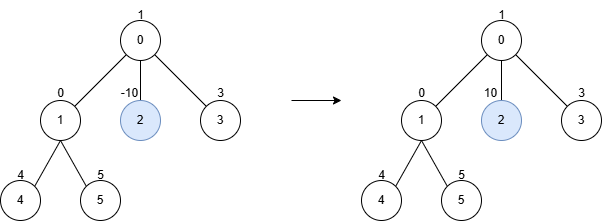

The diagram above was exported from draw.io. Its source (the exported page's mxGraphModel, read from the mxfile embedded in the PNG):
<mxGraphModel dx="778" dy="531" grid="1" gridSize="10" guides="1" tooltips="1" connect="1" arrows="1" fold="1" page="1" pageScale="1" pageWidth="850" pageHeight="1100" math="0" shadow="0">
  <root>
    <mxCell id="0" />
    <mxCell id="1" parent="0" />
    <mxCell id="hI58ACPb_8mvBplQGQZ3-20" style="rounded=0;orthogonalLoop=1;jettySize=auto;html=1;exitX=0;exitY=1;exitDx=0;exitDy=0;entryX=1;entryY=0;entryDx=0;entryDy=0;endArrow=none;startFill=0;" edge="1" parent="1" source="hI58ACPb_8mvBplQGQZ3-1" target="hI58ACPb_8mvBplQGQZ3-2">
      <mxGeometry relative="1" as="geometry" />
    </mxCell>
    <mxCell id="hI58ACPb_8mvBplQGQZ3-23" style="edgeStyle=orthogonalEdgeStyle;rounded=0;orthogonalLoop=1;jettySize=auto;html=1;endArrow=none;startFill=0;" edge="1" parent="1" source="hI58ACPb_8mvBplQGQZ3-1" target="hI58ACPb_8mvBplQGQZ3-3">
      <mxGeometry relative="1" as="geometry" />
    </mxCell>
    <mxCell id="hI58ACPb_8mvBplQGQZ3-24" style="rounded=0;orthogonalLoop=1;jettySize=auto;html=1;exitX=1;exitY=1;exitDx=0;exitDy=0;entryX=0;entryY=0;entryDx=0;entryDy=0;endArrow=none;startFill=0;" edge="1" parent="1" source="hI58ACPb_8mvBplQGQZ3-1" target="hI58ACPb_8mvBplQGQZ3-4">
      <mxGeometry relative="1" as="geometry" />
    </mxCell>
    <mxCell id="hI58ACPb_8mvBplQGQZ3-1" value="0" style="ellipse;whiteSpace=wrap;html=1;aspect=fixed;" vertex="1" parent="1">
      <mxGeometry x="399" y="360" width="40" height="40" as="geometry" />
    </mxCell>
    <mxCell id="hI58ACPb_8mvBplQGQZ3-25" style="rounded=0;orthogonalLoop=1;jettySize=auto;html=1;exitX=0.5;exitY=1;exitDx=0;exitDy=0;entryX=1;entryY=0;entryDx=0;entryDy=0;endArrow=none;startFill=0;" edge="1" parent="1" source="hI58ACPb_8mvBplQGQZ3-2" target="hI58ACPb_8mvBplQGQZ3-5">
      <mxGeometry relative="1" as="geometry" />
    </mxCell>
    <mxCell id="hI58ACPb_8mvBplQGQZ3-2" value="1" style="ellipse;whiteSpace=wrap;html=1;aspect=fixed;" vertex="1" parent="1">
      <mxGeometry x="319" y="440" width="40" height="40" as="geometry" />
    </mxCell>
    <mxCell id="hI58ACPb_8mvBplQGQZ3-3" value="2" style="ellipse;whiteSpace=wrap;html=1;aspect=fixed;fillColor=#dae8fc;strokeColor=#6c8ebf;" vertex="1" parent="1">
      <mxGeometry x="399" y="440" width="40" height="40" as="geometry" />
    </mxCell>
    <mxCell id="hI58ACPb_8mvBplQGQZ3-4" value="3" style="ellipse;whiteSpace=wrap;html=1;aspect=fixed;" vertex="1" parent="1">
      <mxGeometry x="479" y="440" width="40" height="40" as="geometry" />
    </mxCell>
    <mxCell id="hI58ACPb_8mvBplQGQZ3-5" value="4" style="ellipse;whiteSpace=wrap;html=1;aspect=fixed;" vertex="1" parent="1">
      <mxGeometry x="279" y="520" width="40" height="40" as="geometry" />
    </mxCell>
    <mxCell id="hI58ACPb_8mvBplQGQZ3-28" style="rounded=0;orthogonalLoop=1;jettySize=auto;html=1;exitX=0;exitY=0;exitDx=0;exitDy=0;entryX=0.5;entryY=1;entryDx=0;entryDy=0;endArrow=none;startFill=0;" edge="1" parent="1" source="hI58ACPb_8mvBplQGQZ3-6" target="hI58ACPb_8mvBplQGQZ3-2">
      <mxGeometry relative="1" as="geometry" />
    </mxCell>
    <mxCell id="hI58ACPb_8mvBplQGQZ3-6" value="5" style="ellipse;whiteSpace=wrap;html=1;aspect=fixed;" vertex="1" parent="1">
      <mxGeometry x="359" y="520" width="40" height="40" as="geometry" />
    </mxCell>
    <mxCell id="hI58ACPb_8mvBplQGQZ3-7" value="0" style="text;html=1;align=center;verticalAlign=middle;resizable=0;points=[];autosize=1;strokeColor=none;fillColor=none;" vertex="1" parent="1">
      <mxGeometry x="324" y="418" width="30" height="30" as="geometry" />
    </mxCell>
    <mxCell id="hI58ACPb_8mvBplQGQZ3-8" value="-10" style="text;html=1;align=center;verticalAlign=middle;resizable=0;points=[];autosize=1;strokeColor=none;fillColor=none;" vertex="1" parent="1">
      <mxGeometry x="388" y="418" width="40" height="30" as="geometry" />
    </mxCell>
    <mxCell id="hI58ACPb_8mvBplQGQZ3-9" value="3" style="text;html=1;align=center;verticalAlign=middle;resizable=0;points=[];autosize=1;strokeColor=none;fillColor=none;" vertex="1" parent="1">
      <mxGeometry x="484" y="418" width="30" height="30" as="geometry" />
    </mxCell>
    <mxCell id="hI58ACPb_8mvBplQGQZ3-10" value="4" style="text;html=1;align=center;verticalAlign=middle;resizable=0;points=[];autosize=1;strokeColor=none;fillColor=none;" vertex="1" parent="1">
      <mxGeometry x="284" y="500" width="30" height="30" as="geometry" />
    </mxCell>
    <mxCell id="hI58ACPb_8mvBplQGQZ3-11" value="5" style="text;html=1;align=center;verticalAlign=middle;resizable=0;points=[];autosize=1;strokeColor=none;fillColor=none;" vertex="1" parent="1">
      <mxGeometry x="364" y="500" width="30" height="30" as="geometry" />
    </mxCell>
    <mxCell id="hI58ACPb_8mvBplQGQZ3-12" value="1" style="text;html=1;align=center;verticalAlign=middle;resizable=0;points=[];autosize=1;strokeColor=none;fillColor=none;" vertex="1" parent="1">
      <mxGeometry x="404" y="340" width="30" height="30" as="geometry" />
    </mxCell>
    <mxCell id="hI58ACPb_8mvBplQGQZ3-46" style="rounded=0;orthogonalLoop=1;jettySize=auto;html=1;exitX=0;exitY=1;exitDx=0;exitDy=0;entryX=1;entryY=0;entryDx=0;entryDy=0;endArrow=none;startFill=0;" edge="1" parent="1" source="hI58ACPb_8mvBplQGQZ3-49" target="hI58ACPb_8mvBplQGQZ3-51">
      <mxGeometry relative="1" as="geometry" />
    </mxCell>
    <mxCell id="hI58ACPb_8mvBplQGQZ3-47" style="edgeStyle=orthogonalEdgeStyle;rounded=0;orthogonalLoop=1;jettySize=auto;html=1;endArrow=none;startFill=0;" edge="1" parent="1" source="hI58ACPb_8mvBplQGQZ3-49" target="hI58ACPb_8mvBplQGQZ3-52">
      <mxGeometry relative="1" as="geometry" />
    </mxCell>
    <mxCell id="hI58ACPb_8mvBplQGQZ3-48" style="rounded=0;orthogonalLoop=1;jettySize=auto;html=1;exitX=1;exitY=1;exitDx=0;exitDy=0;entryX=0;entryY=0;entryDx=0;entryDy=0;endArrow=none;startFill=0;" edge="1" parent="1" source="hI58ACPb_8mvBplQGQZ3-49" target="hI58ACPb_8mvBplQGQZ3-53">
      <mxGeometry relative="1" as="geometry" />
    </mxCell>
    <mxCell id="hI58ACPb_8mvBplQGQZ3-49" value="0" style="ellipse;whiteSpace=wrap;html=1;aspect=fixed;" vertex="1" parent="1">
      <mxGeometry x="760" y="360" width="40" height="40" as="geometry" />
    </mxCell>
    <mxCell id="hI58ACPb_8mvBplQGQZ3-50" style="rounded=0;orthogonalLoop=1;jettySize=auto;html=1;exitX=0.5;exitY=1;exitDx=0;exitDy=0;entryX=1;entryY=0;entryDx=0;entryDy=0;endArrow=none;startFill=0;" edge="1" parent="1" source="hI58ACPb_8mvBplQGQZ3-51" target="hI58ACPb_8mvBplQGQZ3-54">
      <mxGeometry relative="1" as="geometry" />
    </mxCell>
    <mxCell id="hI58ACPb_8mvBplQGQZ3-51" value="1" style="ellipse;whiteSpace=wrap;html=1;aspect=fixed;" vertex="1" parent="1">
      <mxGeometry x="680" y="440" width="40" height="40" as="geometry" />
    </mxCell>
    <mxCell id="hI58ACPb_8mvBplQGQZ3-52" value="2" style="ellipse;whiteSpace=wrap;html=1;aspect=fixed;fillColor=#dae8fc;strokeColor=#6c8ebf;" vertex="1" parent="1">
      <mxGeometry x="760" y="440" width="40" height="40" as="geometry" />
    </mxCell>
    <mxCell id="hI58ACPb_8mvBplQGQZ3-53" value="3" style="ellipse;whiteSpace=wrap;html=1;aspect=fixed;" vertex="1" parent="1">
      <mxGeometry x="840" y="440" width="40" height="40" as="geometry" />
    </mxCell>
    <mxCell id="hI58ACPb_8mvBplQGQZ3-54" value="4" style="ellipse;whiteSpace=wrap;html=1;aspect=fixed;" vertex="1" parent="1">
      <mxGeometry x="640" y="520" width="40" height="40" as="geometry" />
    </mxCell>
    <mxCell id="hI58ACPb_8mvBplQGQZ3-55" style="rounded=0;orthogonalLoop=1;jettySize=auto;html=1;exitX=0;exitY=0;exitDx=0;exitDy=0;entryX=0.5;entryY=1;entryDx=0;entryDy=0;endArrow=none;startFill=0;" edge="1" parent="1" source="hI58ACPb_8mvBplQGQZ3-56" target="hI58ACPb_8mvBplQGQZ3-51">
      <mxGeometry relative="1" as="geometry" />
    </mxCell>
    <mxCell id="hI58ACPb_8mvBplQGQZ3-56" value="5" style="ellipse;whiteSpace=wrap;html=1;aspect=fixed;" vertex="1" parent="1">
      <mxGeometry x="720" y="520" width="40" height="40" as="geometry" />
    </mxCell>
    <mxCell id="hI58ACPb_8mvBplQGQZ3-57" value="0" style="text;html=1;align=center;verticalAlign=middle;resizable=0;points=[];autosize=1;strokeColor=none;fillColor=none;" vertex="1" parent="1">
      <mxGeometry x="685" y="418" width="30" height="30" as="geometry" />
    </mxCell>
    <mxCell id="hI58ACPb_8mvBplQGQZ3-58" value="10" style="text;html=1;align=center;verticalAlign=middle;resizable=0;points=[];autosize=1;strokeColor=none;fillColor=none;" vertex="1" parent="1">
      <mxGeometry x="749" y="418" width="40" height="30" as="geometry" />
    </mxCell>
    <mxCell id="hI58ACPb_8mvBplQGQZ3-59" value="3" style="text;html=1;align=center;verticalAlign=middle;resizable=0;points=[];autosize=1;strokeColor=none;fillColor=none;" vertex="1" parent="1">
      <mxGeometry x="845" y="418" width="30" height="30" as="geometry" />
    </mxCell>
    <mxCell id="hI58ACPb_8mvBplQGQZ3-60" value="4" style="text;html=1;align=center;verticalAlign=middle;resizable=0;points=[];autosize=1;strokeColor=none;fillColor=none;" vertex="1" parent="1">
      <mxGeometry x="645" y="500" width="30" height="30" as="geometry" />
    </mxCell>
    <mxCell id="hI58ACPb_8mvBplQGQZ3-61" value="5" style="text;html=1;align=center;verticalAlign=middle;resizable=0;points=[];autosize=1;strokeColor=none;fillColor=none;" vertex="1" parent="1">
      <mxGeometry x="725" y="500" width="30" height="30" as="geometry" />
    </mxCell>
    <mxCell id="hI58ACPb_8mvBplQGQZ3-62" value="1" style="text;html=1;align=center;verticalAlign=middle;resizable=0;points=[];autosize=1;strokeColor=none;fillColor=none;" vertex="1" parent="1">
      <mxGeometry x="765" y="340" width="30" height="30" as="geometry" />
    </mxCell>
    <mxCell id="hI58ACPb_8mvBplQGQZ3-63" value="" style="endArrow=classic;html=1;rounded=0;" edge="1" parent="1">
      <mxGeometry width="50" height="50" relative="1" as="geometry">
        <mxPoint x="570" y="440" as="sourcePoint" />
        <mxPoint x="620" y="440" as="targetPoint" />
      </mxGeometry>
    </mxCell>
  </root>
</mxGraphModel>